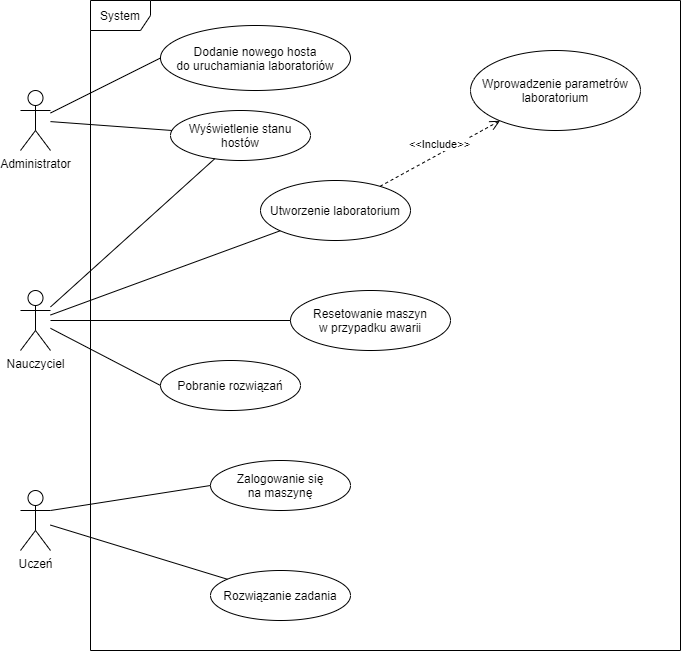

The diagram above was exported from draw.io. Its source (the exported page's mxGraphModel, read from the mxfile embedded in the PNG):
<mxGraphModel dx="1422" dy="794" grid="1" gridSize="10" guides="1" tooltips="1" connect="1" arrows="1" fold="1" page="1" pageScale="1" pageWidth="827" pageHeight="1169" math="0" shadow="0">
  <root>
    <mxCell id="0" />
    <mxCell id="1" parent="0" />
    <mxCell id="PQCvJQ3PKhJstxxQAsjZ-1" value="Nauczyciel" style="shape=umlActor;verticalLabelPosition=bottom;verticalAlign=top;html=1;" parent="1" vertex="1">
      <mxGeometry x="80" y="340" width="30" height="60" as="geometry" />
    </mxCell>
    <mxCell id="PQCvJQ3PKhJstxxQAsjZ-2" value="Uczeń" style="shape=umlActor;verticalLabelPosition=bottom;verticalAlign=top;html=1;" parent="1" vertex="1">
      <mxGeometry x="80" y="540" width="30" height="60" as="geometry" />
    </mxCell>
    <mxCell id="PQCvJQ3PKhJstxxQAsjZ-4" value="System" style="shape=umlFrame;whiteSpace=wrap;html=1;" parent="1" vertex="1">
      <mxGeometry x="150" y="50" width="590" height="650" as="geometry" />
    </mxCell>
    <mxCell id="PQCvJQ3PKhJstxxQAsjZ-5" value="Wprowadzenie parametrów&#10;laboratorium" style="ellipse;" parent="1" vertex="1">
      <mxGeometry x="530" y="100" width="170" height="80" as="geometry" />
    </mxCell>
    <mxCell id="PQCvJQ3PKhJstxxQAsjZ-6" value="Utworzenie laboratorium" style="ellipse;" parent="1" vertex="1">
      <mxGeometry x="320" y="230" width="150" height="60" as="geometry" />
    </mxCell>
    <mxCell id="PQCvJQ3PKhJstxxQAsjZ-8" value="Pobranie rozwiązań" style="ellipse;" parent="1" vertex="1">
      <mxGeometry x="220" y="410" width="140" height="50" as="geometry" />
    </mxCell>
    <mxCell id="PQCvJQ3PKhJstxxQAsjZ-10" value="Rozwiązanie zadania" style="ellipse;" parent="1" vertex="1">
      <mxGeometry x="270" y="620" width="140" height="50" as="geometry" />
    </mxCell>
    <mxCell id="PQCvJQ3PKhJstxxQAsjZ-11" value="Zalogowanie się&#10;na maszynę" style="ellipse;" parent="1" vertex="1">
      <mxGeometry x="270" y="510" width="140" height="50" as="geometry" />
    </mxCell>
    <mxCell id="PQCvJQ3PKhJstxxQAsjZ-17" value="" style="endArrow=none;html=1;" parent="1" source="PQCvJQ3PKhJstxxQAsjZ-1" target="PQCvJQ3PKhJstxxQAsjZ-6" edge="1">
      <mxGeometry width="50" height="50" relative="1" as="geometry">
        <mxPoint x="130" y="320" as="sourcePoint" />
        <mxPoint x="180" y="270" as="targetPoint" />
      </mxGeometry>
    </mxCell>
    <mxCell id="N2q9NJHuWbYvG_ZUR5tU-1" value="Administrator" style="shape=umlActor;verticalLabelPosition=bottom;verticalAlign=top;html=1;outlineConnect=0;" vertex="1" parent="1">
      <mxGeometry x="80" y="140" width="30" height="60" as="geometry" />
    </mxCell>
    <mxCell id="N2q9NJHuWbYvG_ZUR5tU-4" value="Dodanie nowego hosta&#10;do uruchamiania laboratoriów" style="ellipse;" vertex="1" parent="1">
      <mxGeometry x="220" y="75" width="190" height="65" as="geometry" />
    </mxCell>
    <mxCell id="N2q9NJHuWbYvG_ZUR5tU-6" value="" style="endArrow=none;html=1;entryX=0;entryY=0.5;entryDx=0;entryDy=0;" edge="1" parent="1" source="N2q9NJHuWbYvG_ZUR5tU-1" target="N2q9NJHuWbYvG_ZUR5tU-4">
      <mxGeometry width="50" height="50" relative="1" as="geometry">
        <mxPoint x="120" y="173.27586206896547" as="sourcePoint" />
        <mxPoint x="250" y="115" as="targetPoint" />
      </mxGeometry>
    </mxCell>
    <mxCell id="N2q9NJHuWbYvG_ZUR5tU-7" value="" style="endArrow=none;html=1;entryX=0;entryY=0.5;entryDx=0;entryDy=0;exitX=1;exitY=0.3333333333333333;exitDx=0;exitDy=0;exitPerimeter=0;" edge="1" parent="1" source="PQCvJQ3PKhJstxxQAsjZ-2" target="PQCvJQ3PKhJstxxQAsjZ-11">
      <mxGeometry width="50" height="50" relative="1" as="geometry">
        <mxPoint x="170" y="548.2758620689655" as="sourcePoint" />
        <mxPoint x="300" y="490" as="targetPoint" />
      </mxGeometry>
    </mxCell>
    <mxCell id="N2q9NJHuWbYvG_ZUR5tU-8" value="Resetowanie maszyn&#10;w przypadku awarii" style="ellipse;" vertex="1" parent="1">
      <mxGeometry x="350" y="340" width="160" height="60" as="geometry" />
    </mxCell>
    <mxCell id="N2q9NJHuWbYvG_ZUR5tU-9" value="" style="endArrow=none;html=1;entryX=0;entryY=0.5;entryDx=0;entryDy=0;" edge="1" parent="1" source="PQCvJQ3PKhJstxxQAsjZ-1" target="N2q9NJHuWbYvG_ZUR5tU-8">
      <mxGeometry width="50" height="50" relative="1" as="geometry">
        <mxPoint x="600" y="154.9958620689655" as="sourcePoint" />
        <mxPoint x="730" y="96.72000000000003" as="targetPoint" />
      </mxGeometry>
    </mxCell>
    <mxCell id="N2q9NJHuWbYvG_ZUR5tU-10" value="" style="endArrow=none;html=1;entryX=0;entryY=0.5;entryDx=0;entryDy=0;" edge="1" parent="1" source="PQCvJQ3PKhJstxxQAsjZ-1" target="PQCvJQ3PKhJstxxQAsjZ-8">
      <mxGeometry width="50" height="50" relative="1" as="geometry">
        <mxPoint x="610" y="164.9958620689655" as="sourcePoint" />
        <mxPoint x="740" y="106.72000000000003" as="targetPoint" />
      </mxGeometry>
    </mxCell>
    <mxCell id="N2q9NJHuWbYvG_ZUR5tU-13" value="" style="endArrow=none;html=1;" edge="1" parent="1" source="PQCvJQ3PKhJstxxQAsjZ-2" target="PQCvJQ3PKhJstxxQAsjZ-10">
      <mxGeometry width="50" height="50" relative="1" as="geometry">
        <mxPoint x="170" y="634.9958620689655" as="sourcePoint" />
        <mxPoint x="300" y="576.72" as="targetPoint" />
      </mxGeometry>
    </mxCell>
    <mxCell id="N2q9NJHuWbYvG_ZUR5tU-14" value="&amp;lt;&amp;lt;Include&amp;gt;&amp;gt;" style="html=1;verticalAlign=bottom;endArrow=open;dashed=1;endSize=8;" edge="1" parent="1" source="PQCvJQ3PKhJstxxQAsjZ-6" target="PQCvJQ3PKhJstxxQAsjZ-5">
      <mxGeometry relative="1" as="geometry">
        <mxPoint x="790" y="210" as="sourcePoint" />
        <mxPoint x="370" y="400" as="targetPoint" />
      </mxGeometry>
    </mxCell>
    <mxCell id="N2q9NJHuWbYvG_ZUR5tU-17" value="Wyświetlenie stanu&#10;hostów" style="ellipse;" vertex="1" parent="1">
      <mxGeometry x="230" y="160" width="140" height="50" as="geometry" />
    </mxCell>
    <mxCell id="N2q9NJHuWbYvG_ZUR5tU-18" value="" style="endArrow=none;html=1;" edge="1" parent="1" source="N2q9NJHuWbYvG_ZUR5tU-1" target="N2q9NJHuWbYvG_ZUR5tU-17">
      <mxGeometry width="50" height="50" relative="1" as="geometry">
        <mxPoint x="120" y="172.5" as="sourcePoint" />
        <mxPoint x="230" y="117.5" as="targetPoint" />
      </mxGeometry>
    </mxCell>
    <mxCell id="N2q9NJHuWbYvG_ZUR5tU-19" value="" style="endArrow=none;html=1;" edge="1" parent="1" source="PQCvJQ3PKhJstxxQAsjZ-1" target="N2q9NJHuWbYvG_ZUR5tU-17">
      <mxGeometry width="50" height="50" relative="1" as="geometry">
        <mxPoint x="130" y="182.5" as="sourcePoint" />
        <mxPoint x="240" y="127.5" as="targetPoint" />
      </mxGeometry>
    </mxCell>
  </root>
</mxGraphModel>